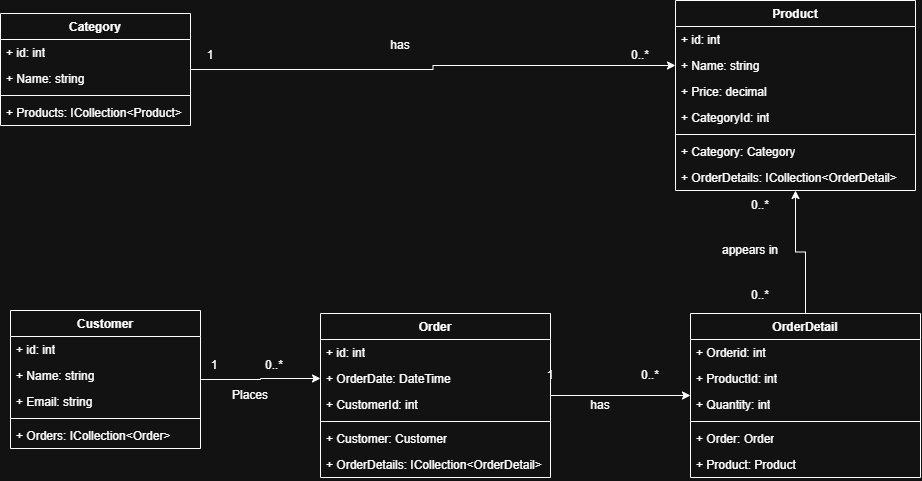

The diagram above was exported from draw.io. Its source (the exported page's mxGraphModel, read from the mxfile embedded in the PNG):
<mxGraphModel dx="1048" dy="626" grid="1" gridSize="10" guides="1" tooltips="1" connect="1" arrows="1" fold="1" page="0" pageScale="1" pageWidth="827" pageHeight="1169" math="0" shadow="0">
  <root>
    <mxCell id="0" />
    <mxCell id="1" parent="0" />
    <mxCell id="pzMNuIKRGR_Luhl_fik8-20" edge="1" parent="1" source="pzMNuIKRGR_Luhl_fik8-1" style="edgeStyle=orthogonalEdgeStyle;rounded=0;orthogonalLoop=1;jettySize=auto;html=1;exitX=1;exitY=0.5;exitDx=0;exitDy=0;entryX=0;entryY=0.5;entryDx=0;entryDy=0;" target="pzMNuIKRGR_Luhl_fik8-10">
      <mxGeometry relative="1" as="geometry" />
    </mxCell>
    <mxCell id="pzMNuIKRGR_Luhl_fik8-1" parent="1" style="swimlane;fontStyle=1;align=center;verticalAlign=top;childLayout=stackLayout;horizontal=1;startSize=26;horizontalStack=0;resizeParent=1;resizeParentMax=0;resizeLast=0;collapsible=1;marginBottom=0;whiteSpace=wrap;html=1;" value="Category" vertex="1">
      <mxGeometry height="112" width="190" x="90" y="63" as="geometry" />
    </mxCell>
    <mxCell id="pzMNuIKRGR_Luhl_fik8-2" parent="pzMNuIKRGR_Luhl_fik8-1" style="text;strokeColor=none;fillColor=none;align=left;verticalAlign=top;spacingLeft=4;spacingRight=4;overflow=hidden;rotatable=0;points=[[0,0.5],[1,0.5]];portConstraint=eastwest;whiteSpace=wrap;html=1;" value="+ id: int" vertex="1">
      <mxGeometry height="26" width="190" y="26" as="geometry" />
    </mxCell>
    <mxCell id="pzMNuIKRGR_Luhl_fik8-5" parent="pzMNuIKRGR_Luhl_fik8-1" style="text;strokeColor=none;fillColor=none;align=left;verticalAlign=top;spacingLeft=4;spacingRight=4;overflow=hidden;rotatable=0;points=[[0,0.5],[1,0.5]];portConstraint=eastwest;whiteSpace=wrap;html=1;" value="+ Name: string" vertex="1">
      <mxGeometry height="26" width="190" y="52" as="geometry" />
    </mxCell>
    <mxCell id="pzMNuIKRGR_Luhl_fik8-57" parent="pzMNuIKRGR_Luhl_fik8-1" style="line;strokeWidth=1;fillColor=none;align=left;verticalAlign=middle;spacingTop=-1;spacingLeft=3;spacingRight=3;rotatable=0;labelPosition=right;points=[];portConstraint=eastwest;strokeColor=inherit;" value="" vertex="1">
      <mxGeometry height="8" width="190" y="78" as="geometry" />
    </mxCell>
    <mxCell id="pzMNuIKRGR_Luhl_fik8-7" parent="pzMNuIKRGR_Luhl_fik8-1" style="text;strokeColor=none;fillColor=none;align=left;verticalAlign=top;spacingLeft=4;spacingRight=4;overflow=hidden;rotatable=0;points=[[0,0.5],[1,0.5]];portConstraint=eastwest;whiteSpace=wrap;html=1;" value="+ Products: ICollection&amp;lt;Product&amp;gt;" vertex="1">
      <mxGeometry height="26" width="190" y="86" as="geometry" />
    </mxCell>
    <mxCell id="pzMNuIKRGR_Luhl_fik8-8" parent="1" style="swimlane;fontStyle=1;align=center;verticalAlign=top;childLayout=stackLayout;horizontal=1;startSize=26;horizontalStack=0;resizeParent=1;resizeParentMax=0;resizeLast=0;collapsible=1;marginBottom=0;whiteSpace=wrap;html=1;" value="Product" vertex="1">
      <mxGeometry height="190" width="240" x="765" y="50" as="geometry" />
    </mxCell>
    <mxCell id="pzMNuIKRGR_Luhl_fik8-9" parent="pzMNuIKRGR_Luhl_fik8-8" style="text;strokeColor=none;fillColor=none;align=left;verticalAlign=top;spacingLeft=4;spacingRight=4;overflow=hidden;rotatable=0;points=[[0,0.5],[1,0.5]];portConstraint=eastwest;whiteSpace=wrap;html=1;" value="+ id: int" vertex="1">
      <mxGeometry height="26" width="240" y="26" as="geometry" />
    </mxCell>
    <mxCell id="pzMNuIKRGR_Luhl_fik8-10" parent="pzMNuIKRGR_Luhl_fik8-8" style="text;strokeColor=none;fillColor=none;align=left;verticalAlign=top;spacingLeft=4;spacingRight=4;overflow=hidden;rotatable=0;points=[[0,0.5],[1,0.5]];portConstraint=eastwest;whiteSpace=wrap;html=1;" value="+ Name: string" vertex="1">
      <mxGeometry height="26" width="240" y="52" as="geometry" />
    </mxCell>
    <mxCell id="pzMNuIKRGR_Luhl_fik8-14" parent="pzMNuIKRGR_Luhl_fik8-8" style="text;strokeColor=none;fillColor=none;align=left;verticalAlign=top;spacingLeft=4;spacingRight=4;overflow=hidden;rotatable=0;points=[[0,0.5],[1,0.5]];portConstraint=eastwest;whiteSpace=wrap;html=1;" value="+ Price: decimal" vertex="1">
      <mxGeometry height="26" width="240" y="78" as="geometry" />
    </mxCell>
    <mxCell id="pzMNuIKRGR_Luhl_fik8-13" parent="pzMNuIKRGR_Luhl_fik8-8" style="text;strokeColor=none;fillColor=none;align=left;verticalAlign=top;spacingLeft=4;spacingRight=4;overflow=hidden;rotatable=0;points=[[0,0.5],[1,0.5]];portConstraint=eastwest;whiteSpace=wrap;html=1;" value="+ CategoryId: int&lt;div&gt;&lt;br&gt;&lt;/div&gt;" vertex="1">
      <mxGeometry height="26" width="240" y="104" as="geometry" />
    </mxCell>
    <mxCell id="pzMNuIKRGR_Luhl_fik8-58" parent="pzMNuIKRGR_Luhl_fik8-8" style="line;strokeWidth=1;fillColor=none;align=left;verticalAlign=middle;spacingTop=-1;spacingLeft=3;spacingRight=3;rotatable=0;labelPosition=right;points=[];portConstraint=eastwest;strokeColor=inherit;" value="" vertex="1">
      <mxGeometry height="8" width="240" y="130" as="geometry" />
    </mxCell>
    <mxCell id="pzMNuIKRGR_Luhl_fik8-12" parent="pzMNuIKRGR_Luhl_fik8-8" style="text;strokeColor=none;fillColor=none;align=left;verticalAlign=top;spacingLeft=4;spacingRight=4;overflow=hidden;rotatable=0;points=[[0,0.5],[1,0.5]];portConstraint=eastwest;whiteSpace=wrap;html=1;" value="+ Category: Category" vertex="1">
      <mxGeometry height="26" width="240" y="138" as="geometry" />
    </mxCell>
    <mxCell id="pzMNuIKRGR_Luhl_fik8-11" parent="pzMNuIKRGR_Luhl_fik8-8" style="text;strokeColor=none;fillColor=none;align=left;verticalAlign=top;spacingLeft=4;spacingRight=4;overflow=hidden;rotatable=0;points=[[0,0.5],[1,0.5]];portConstraint=eastwest;whiteSpace=wrap;html=1;" value="+ OrderDetails: ICollection&amp;lt;OrderDetail&amp;gt;" vertex="1">
      <mxGeometry height="26" width="240" y="164" as="geometry" />
    </mxCell>
    <mxCell id="pzMNuIKRGR_Luhl_fik8-21" parent="1" style="text;html=1;whiteSpace=wrap;strokeColor=none;fillColor=none;align=center;verticalAlign=middle;rounded=0;" value="1" vertex="1">
      <mxGeometry height="30" width="60" x="270" y="90" as="geometry" />
    </mxCell>
    <mxCell id="pzMNuIKRGR_Luhl_fik8-22" parent="1" style="text;html=1;whiteSpace=wrap;strokeColor=none;fillColor=none;align=center;verticalAlign=middle;rounded=0;" value="0..*" vertex="1">
      <mxGeometry height="30" width="60" x="700" y="90" as="geometry" />
    </mxCell>
    <mxCell id="pzMNuIKRGR_Luhl_fik8-23" parent="1" style="text;html=1;whiteSpace=wrap;strokeColor=none;fillColor=none;align=center;verticalAlign=middle;rounded=0;" value="has" vertex="1">
      <mxGeometry height="30" width="60" x="460" y="80" as="geometry" />
    </mxCell>
    <mxCell id="pzMNuIKRGR_Luhl_fik8-36" edge="1" parent="1" source="pzMNuIKRGR_Luhl_fik8-24" style="edgeStyle=orthogonalEdgeStyle;rounded=0;orthogonalLoop=1;jettySize=auto;html=1;exitX=1;exitY=0.5;exitDx=0;exitDy=0;entryX=0;entryY=0.5;entryDx=0;entryDy=0;" target="pzMNuIKRGR_Luhl_fik8-31">
      <mxGeometry relative="1" as="geometry" />
    </mxCell>
    <mxCell id="pzMNuIKRGR_Luhl_fik8-24" parent="1" style="swimlane;fontStyle=1;align=center;verticalAlign=top;childLayout=stackLayout;horizontal=1;startSize=26;horizontalStack=0;resizeParent=1;resizeParentMax=0;resizeLast=0;collapsible=1;marginBottom=0;whiteSpace=wrap;html=1;" value="Customer" vertex="1">
      <mxGeometry height="138" width="190" x="100" y="360" as="geometry" />
    </mxCell>
    <mxCell id="pzMNuIKRGR_Luhl_fik8-25" parent="pzMNuIKRGR_Luhl_fik8-24" style="text;strokeColor=none;fillColor=none;align=left;verticalAlign=top;spacingLeft=4;spacingRight=4;overflow=hidden;rotatable=0;points=[[0,0.5],[1,0.5]];portConstraint=eastwest;whiteSpace=wrap;html=1;" value="+ id: int" vertex="1">
      <mxGeometry height="26" width="190" y="26" as="geometry" />
    </mxCell>
    <mxCell id="pzMNuIKRGR_Luhl_fik8-26" parent="pzMNuIKRGR_Luhl_fik8-24" style="text;strokeColor=none;fillColor=none;align=left;verticalAlign=top;spacingLeft=4;spacingRight=4;overflow=hidden;rotatable=0;points=[[0,0.5],[1,0.5]];portConstraint=eastwest;whiteSpace=wrap;html=1;" value="+ Name: string" vertex="1">
      <mxGeometry height="26" width="190" y="52" as="geometry" />
    </mxCell>
    <mxCell id="pzMNuIKRGR_Luhl_fik8-28" parent="pzMNuIKRGR_Luhl_fik8-24" style="text;strokeColor=none;fillColor=none;align=left;verticalAlign=top;spacingLeft=4;spacingRight=4;overflow=hidden;rotatable=0;points=[[0,0.5],[1,0.5]];portConstraint=eastwest;whiteSpace=wrap;html=1;" value="+ Email: string" vertex="1">
      <mxGeometry height="26" width="190" y="78" as="geometry" />
    </mxCell>
    <mxCell id="pzMNuIKRGR_Luhl_fik8-59" parent="pzMNuIKRGR_Luhl_fik8-24" style="line;strokeWidth=1;fillColor=none;align=left;verticalAlign=middle;spacingTop=-1;spacingLeft=3;spacingRight=3;rotatable=0;labelPosition=right;points=[];portConstraint=eastwest;strokeColor=inherit;" value="" vertex="1">
      <mxGeometry height="8" width="190" y="104" as="geometry" />
    </mxCell>
    <mxCell id="pzMNuIKRGR_Luhl_fik8-27" parent="pzMNuIKRGR_Luhl_fik8-24" style="text;strokeColor=none;fillColor=none;align=left;verticalAlign=top;spacingLeft=4;spacingRight=4;overflow=hidden;rotatable=0;points=[[0,0.5],[1,0.5]];portConstraint=eastwest;whiteSpace=wrap;html=1;" value="+ Orders: ICollection&amp;lt;Order&amp;gt;" vertex="1">
      <mxGeometry height="26" width="190" y="112" as="geometry" />
    </mxCell>
    <mxCell id="pzMNuIKRGR_Luhl_fik8-48" edge="1" parent="1" source="pzMNuIKRGR_Luhl_fik8-29" style="edgeStyle=orthogonalEdgeStyle;rounded=0;orthogonalLoop=1;jettySize=auto;html=1;exitX=1;exitY=0.5;exitDx=0;exitDy=0;entryX=0;entryY=0.5;entryDx=0;entryDy=0;" target="pzMNuIKRGR_Luhl_fik8-40">
      <mxGeometry relative="1" as="geometry" />
    </mxCell>
    <mxCell id="pzMNuIKRGR_Luhl_fik8-29" parent="1" style="swimlane;fontStyle=1;align=center;verticalAlign=top;childLayout=stackLayout;horizontal=1;startSize=26;horizontalStack=0;resizeParent=1;resizeParentMax=0;resizeLast=0;collapsible=1;marginBottom=0;whiteSpace=wrap;html=1;" value="Order" vertex="1">
      <mxGeometry height="164" width="230" x="410" y="363" as="geometry" />
    </mxCell>
    <mxCell id="pzMNuIKRGR_Luhl_fik8-30" parent="pzMNuIKRGR_Luhl_fik8-29" style="text;strokeColor=none;fillColor=none;align=left;verticalAlign=top;spacingLeft=4;spacingRight=4;overflow=hidden;rotatable=0;points=[[0,0.5],[1,0.5]];portConstraint=eastwest;whiteSpace=wrap;html=1;" value="+ id: int" vertex="1">
      <mxGeometry height="26" width="230" y="26" as="geometry" />
    </mxCell>
    <mxCell id="pzMNuIKRGR_Luhl_fik8-31" parent="pzMNuIKRGR_Luhl_fik8-29" style="text;strokeColor=none;fillColor=none;align=left;verticalAlign=top;spacingLeft=4;spacingRight=4;overflow=hidden;rotatable=0;points=[[0,0.5],[1,0.5]];portConstraint=eastwest;whiteSpace=wrap;html=1;" value="+ OrderDate: DateTime" vertex="1">
      <mxGeometry height="26" width="230" y="52" as="geometry" />
    </mxCell>
    <mxCell id="pzMNuIKRGR_Luhl_fik8-32" parent="pzMNuIKRGR_Luhl_fik8-29" style="text;strokeColor=none;fillColor=none;align=left;verticalAlign=top;spacingLeft=4;spacingRight=4;overflow=hidden;rotatable=0;points=[[0,0.5],[1,0.5]];portConstraint=eastwest;whiteSpace=wrap;html=1;" value="+ CustomerId: int" vertex="1">
      <mxGeometry height="26" width="230" y="78" as="geometry" />
    </mxCell>
    <mxCell id="pzMNuIKRGR_Luhl_fik8-60" parent="pzMNuIKRGR_Luhl_fik8-29" style="line;strokeWidth=1;fillColor=none;align=left;verticalAlign=middle;spacingTop=-1;spacingLeft=3;spacingRight=3;rotatable=0;labelPosition=right;points=[];portConstraint=eastwest;strokeColor=inherit;" value="" vertex="1">
      <mxGeometry height="8" width="230" y="104" as="geometry" />
    </mxCell>
    <mxCell id="pzMNuIKRGR_Luhl_fik8-33" parent="pzMNuIKRGR_Luhl_fik8-29" style="text;strokeColor=none;fillColor=none;align=left;verticalAlign=top;spacingLeft=4;spacingRight=4;overflow=hidden;rotatable=0;points=[[0,0.5],[1,0.5]];portConstraint=eastwest;whiteSpace=wrap;html=1;" value="+ Customer: Customer" vertex="1">
      <mxGeometry height="26" width="230" y="112" as="geometry" />
    </mxCell>
    <mxCell id="pzMNuIKRGR_Luhl_fik8-35" parent="pzMNuIKRGR_Luhl_fik8-29" style="text;strokeColor=none;fillColor=none;align=left;verticalAlign=top;spacingLeft=4;spacingRight=4;overflow=hidden;rotatable=0;points=[[0,0.5],[1,0.5]];portConstraint=eastwest;whiteSpace=wrap;html=1;" value="+ OrderDetails: ICollection&amp;lt;OrderDetail&amp;gt;" vertex="1">
      <mxGeometry height="26" width="230" y="138" as="geometry" />
    </mxCell>
    <mxCell id="pzMNuIKRGR_Luhl_fik8-37" parent="1" style="text;html=1;whiteSpace=wrap;strokeColor=none;fillColor=none;align=center;verticalAlign=middle;rounded=0;" value="1" vertex="1">
      <mxGeometry height="30" width="60" x="274" y="400" as="geometry" />
    </mxCell>
    <mxCell id="pzMNuIKRGR_Luhl_fik8-38" parent="1" style="text;html=1;whiteSpace=wrap;strokeColor=none;fillColor=none;align=center;verticalAlign=middle;rounded=0;" value="0..*" vertex="1">
      <mxGeometry height="30" width="60" x="334" y="400" as="geometry" />
    </mxCell>
    <mxCell id="pzMNuIKRGR_Luhl_fik8-39" parent="1" style="text;html=1;whiteSpace=wrap;strokeColor=none;fillColor=none;align=center;verticalAlign=middle;rounded=0;" value="Places" vertex="1">
      <mxGeometry height="30" width="60" x="310" y="430" as="geometry" />
    </mxCell>
    <mxCell id="pzMNuIKRGR_Luhl_fik8-52" edge="1" parent="1" source="pzMNuIKRGR_Luhl_fik8-40" style="edgeStyle=orthogonalEdgeStyle;rounded=0;orthogonalLoop=1;jettySize=auto;html=1;exitX=0.5;exitY=0;exitDx=0;exitDy=0;entryX=0.5;entryY=1;entryDx=0;entryDy=0;" target="pzMNuIKRGR_Luhl_fik8-8">
      <mxGeometry relative="1" as="geometry" />
    </mxCell>
    <mxCell id="pzMNuIKRGR_Luhl_fik8-40" parent="1" style="swimlane;fontStyle=1;align=center;verticalAlign=top;childLayout=stackLayout;horizontal=1;startSize=26;horizontalStack=0;resizeParent=1;resizeParentMax=0;resizeLast=0;collapsible=1;marginBottom=0;whiteSpace=wrap;html=1;" value="OrderDetail" vertex="1">
      <mxGeometry height="164" width="230" x="780" y="363" as="geometry" />
    </mxCell>
    <mxCell id="pzMNuIKRGR_Luhl_fik8-41" parent="pzMNuIKRGR_Luhl_fik8-40" style="text;strokeColor=none;fillColor=none;align=left;verticalAlign=top;spacingLeft=4;spacingRight=4;overflow=hidden;rotatable=0;points=[[0,0.5],[1,0.5]];portConstraint=eastwest;whiteSpace=wrap;html=1;" value="+ Orderid: int" vertex="1">
      <mxGeometry height="26" width="230" y="26" as="geometry" />
    </mxCell>
    <mxCell id="pzMNuIKRGR_Luhl_fik8-43" parent="pzMNuIKRGR_Luhl_fik8-40" style="text;strokeColor=none;fillColor=none;align=left;verticalAlign=top;spacingLeft=4;spacingRight=4;overflow=hidden;rotatable=0;points=[[0,0.5],[1,0.5]];portConstraint=eastwest;whiteSpace=wrap;html=1;" value="+ ProductId: int" vertex="1">
      <mxGeometry height="26" width="230" y="52" as="geometry" />
    </mxCell>
    <mxCell id="pzMNuIKRGR_Luhl_fik8-46" parent="pzMNuIKRGR_Luhl_fik8-40" style="text;strokeColor=none;fillColor=none;align=left;verticalAlign=top;spacingLeft=4;spacingRight=4;overflow=hidden;rotatable=0;points=[[0,0.5],[1,0.5]];portConstraint=eastwest;whiteSpace=wrap;html=1;" value="+ Quantity: int" vertex="1">
      <mxGeometry height="26" width="230" y="78" as="geometry" />
    </mxCell>
    <mxCell id="pzMNuIKRGR_Luhl_fik8-61" parent="pzMNuIKRGR_Luhl_fik8-40" style="line;strokeWidth=1;fillColor=none;align=left;verticalAlign=middle;spacingTop=-1;spacingLeft=3;spacingRight=3;rotatable=0;labelPosition=right;points=[];portConstraint=eastwest;strokeColor=inherit;" value="" vertex="1">
      <mxGeometry height="8" width="230" y="104" as="geometry" />
    </mxCell>
    <mxCell id="pzMNuIKRGR_Luhl_fik8-44" parent="pzMNuIKRGR_Luhl_fik8-40" style="text;strokeColor=none;fillColor=none;align=left;verticalAlign=top;spacingLeft=4;spacingRight=4;overflow=hidden;rotatable=0;points=[[0,0.5],[1,0.5]];portConstraint=eastwest;whiteSpace=wrap;html=1;" value="+ Order: Order" vertex="1">
      <mxGeometry height="26" width="230" y="112" as="geometry" />
    </mxCell>
    <mxCell id="pzMNuIKRGR_Luhl_fik8-45" parent="pzMNuIKRGR_Luhl_fik8-40" style="text;strokeColor=none;fillColor=none;align=left;verticalAlign=top;spacingLeft=4;spacingRight=4;overflow=hidden;rotatable=0;points=[[0,0.5],[1,0.5]];portConstraint=eastwest;whiteSpace=wrap;html=1;" value="+ Product: Product" vertex="1">
      <mxGeometry height="26" width="230" y="138" as="geometry" />
    </mxCell>
    <mxCell id="pzMNuIKRGR_Luhl_fik8-49" parent="1" style="text;html=1;whiteSpace=wrap;strokeColor=none;fillColor=none;align=center;verticalAlign=middle;rounded=0;" value="1" vertex="1">
      <mxGeometry height="30" width="60" x="610" y="410" as="geometry" />
    </mxCell>
    <mxCell id="pzMNuIKRGR_Luhl_fik8-50" parent="1" style="text;html=1;whiteSpace=wrap;strokeColor=none;fillColor=none;align=center;verticalAlign=middle;rounded=0;" value="0..*" vertex="1">
      <mxGeometry height="30" width="60" x="710" y="410" as="geometry" />
    </mxCell>
    <mxCell id="pzMNuIKRGR_Luhl_fik8-51" parent="1" style="text;html=1;whiteSpace=wrap;strokeColor=none;fillColor=none;align=center;verticalAlign=middle;rounded=0;" value="has" vertex="1">
      <mxGeometry height="30" width="60" x="660" y="440" as="geometry" />
    </mxCell>
    <mxCell id="pzMNuIKRGR_Luhl_fik8-53" parent="1" style="text;html=1;whiteSpace=wrap;strokeColor=none;fillColor=none;align=center;verticalAlign=middle;rounded=0;" value="0..*" vertex="1">
      <mxGeometry height="30" width="60" x="820" y="330" as="geometry" />
    </mxCell>
    <mxCell id="pzMNuIKRGR_Luhl_fik8-54" parent="1" style="text;html=1;whiteSpace=wrap;strokeColor=none;fillColor=none;align=center;verticalAlign=middle;rounded=0;" value="0..*" vertex="1">
      <mxGeometry height="30" width="60" x="820" y="240" as="geometry" />
    </mxCell>
    <mxCell id="pzMNuIKRGR_Luhl_fik8-56" parent="1" style="text;html=1;whiteSpace=wrap;strokeColor=none;fillColor=none;align=center;verticalAlign=middle;rounded=0;" value="appears in" vertex="1">
      <mxGeometry height="30" width="60" x="810" y="285" as="geometry" />
    </mxCell>
  </root>
</mxGraphModel>